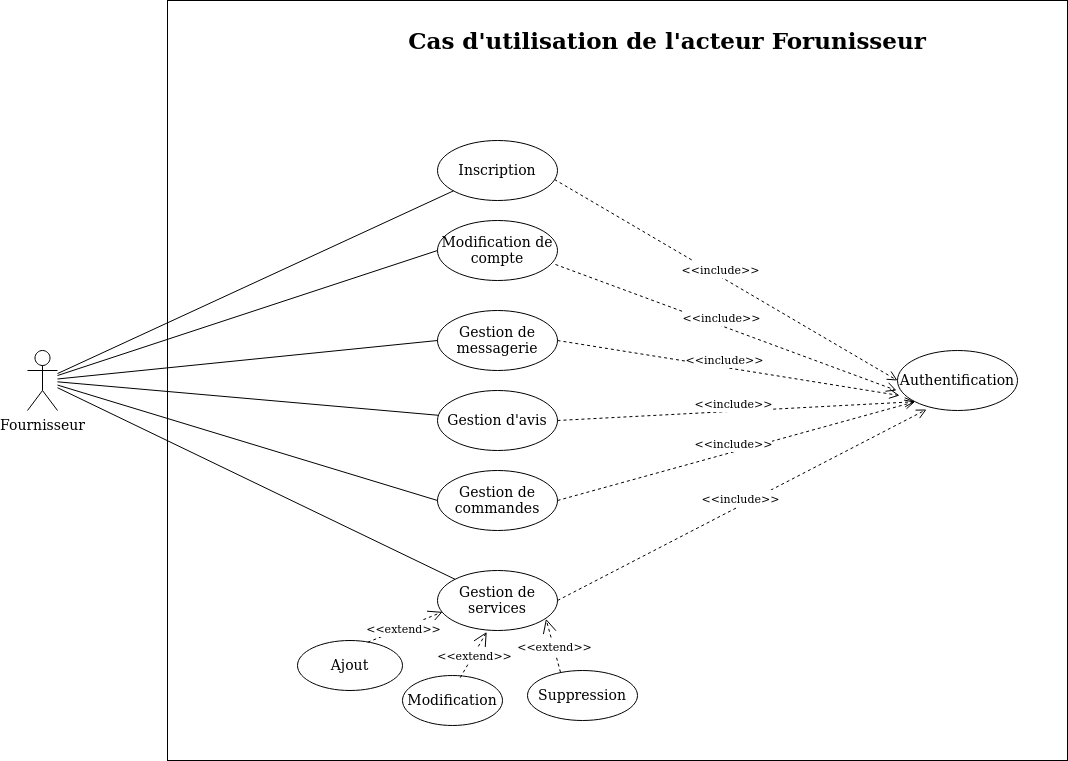

The diagram above was exported from draw.io. Its source (the exported page's mxGraphModel, read from the mxfile embedded in the PNG):
<mxGraphModel dx="2711" dy="1280" grid="1" gridSize="10" guides="1" tooltips="1" connect="1" arrows="1" fold="1" page="1" pageScale="1" pageWidth="827" pageHeight="1169" math="0" shadow="0">
  <root>
    <mxCell id="0" />
    <mxCell id="1" parent="0" />
    <mxCell id="yB2fikiWjIZTWS4GN70Y-86" value="" style="rounded=0;whiteSpace=wrap;html=1;fontFamily=Verdana;fontSize=14;" parent="1" vertex="1">
      <mxGeometry x="100" y="240" width="900" height="760" as="geometry" />
    </mxCell>
    <mxCell id="yB2fikiWjIZTWS4GN70Y-4" value="&lt;font style=&quot;font-size: 20px&quot;&gt;&lt;b style=&quot;font-size: 23px&quot;&gt;Cas d'utilisation de l'acteur Forunisseur&lt;br&gt;&lt;/b&gt;&lt;/font&gt;" style="text;html=1;strokeColor=none;fillColor=none;align=center;verticalAlign=middle;whiteSpace=wrap;rounded=0;fontSize=20;fontFamily=Verdana;" parent="1" vertex="1">
      <mxGeometry x="333.25" y="270" width="533.5" height="20" as="geometry" />
    </mxCell>
    <mxCell id="yB2fikiWjIZTWS4GN70Y-8" value="Inscription" style="ellipse;whiteSpace=wrap;html=1;fontSize=14;fontFamily=Verdana;" parent="1" vertex="1">
      <mxGeometry x="370" y="380" width="120" height="60" as="geometry" />
    </mxCell>
    <mxCell id="yB2fikiWjIZTWS4GN70Y-9" value="Modification de compte" style="ellipse;whiteSpace=wrap;html=1;fontSize=14;fontFamily=Verdana;" parent="1" vertex="1">
      <mxGeometry x="370" y="460" width="120" height="60" as="geometry" />
    </mxCell>
    <mxCell id="yB2fikiWjIZTWS4GN70Y-10" value="Gestion de messagerie" style="ellipse;whiteSpace=wrap;html=1;fontSize=14;fontFamily=Verdana;" parent="1" vertex="1">
      <mxGeometry x="370" y="550" width="120" height="60" as="geometry" />
    </mxCell>
    <mxCell id="yB2fikiWjIZTWS4GN70Y-11" value="Gestion d'avis" style="ellipse;whiteSpace=wrap;html=1;fontSize=14;fontFamily=Verdana;" parent="1" vertex="1">
      <mxGeometry x="370" y="630" width="120" height="60" as="geometry" />
    </mxCell>
    <mxCell id="yB2fikiWjIZTWS4GN70Y-12" value="Gestion de commandes" style="ellipse;whiteSpace=wrap;html=1;fontSize=14;fontFamily=Verdana;" parent="1" vertex="1">
      <mxGeometry x="370" y="710" width="120" height="60" as="geometry" />
    </mxCell>
    <mxCell id="yB2fikiWjIZTWS4GN70Y-14" value="Gestion de services" style="ellipse;whiteSpace=wrap;html=1;fontSize=14;fontFamily=Verdana;" parent="1" vertex="1">
      <mxGeometry x="370" y="810" width="120" height="60" as="geometry" />
    </mxCell>
    <mxCell id="yB2fikiWjIZTWS4GN70Y-15" value="Ajout" style="ellipse;whiteSpace=wrap;html=1;fontSize=14;fontFamily=Verdana;" parent="1" vertex="1">
      <mxGeometry x="230" y="880" width="105" height="50" as="geometry" />
    </mxCell>
    <mxCell id="yB2fikiWjIZTWS4GN70Y-17" value="Suppression" style="ellipse;whiteSpace=wrap;html=1;fontSize=14;fontFamily=Verdana;" parent="1" vertex="1">
      <mxGeometry x="460" y="910" width="110" height="50" as="geometry" />
    </mxCell>
    <mxCell id="yB2fikiWjIZTWS4GN70Y-18" value="Modification" style="ellipse;whiteSpace=wrap;html=1;fontSize=14;fontFamily=Verdana;" parent="1" vertex="1">
      <mxGeometry x="335" y="915" width="100" height="50" as="geometry" />
    </mxCell>
    <mxCell id="yB2fikiWjIZTWS4GN70Y-27" value="Authentification" style="ellipse;whiteSpace=wrap;html=1;fontSize=14;fontFamily=Verdana;" parent="1" vertex="1">
      <mxGeometry x="830" y="590" width="120" height="60" as="geometry" />
    </mxCell>
    <mxCell id="yB2fikiWjIZTWS4GN70Y-29" value="Fournisseur" style="shape=umlActor;verticalLabelPosition=bottom;verticalAlign=top;html=1;outlineConnect=0;fontFamily=Verdana;fontSize=14;" parent="1" vertex="1">
      <mxGeometry x="-40" y="590" width="30" height="60" as="geometry" />
    </mxCell>
    <mxCell id="yB2fikiWjIZTWS4GN70Y-48" value="&lt;font style=&quot;font-size: 11px&quot;&gt;&amp;lt;&amp;lt;include&amp;gt;&amp;gt;&lt;/font&gt;" style="html=1;verticalAlign=bottom;endArrow=open;dashed=1;endSize=8;fontFamily=Verdana;fontSize=14;exitX=0.975;exitY=0.65;exitDx=0;exitDy=0;exitPerimeter=0;entryX=0;entryY=0.5;entryDx=0;entryDy=0;" parent="1" source="yB2fikiWjIZTWS4GN70Y-8" target="yB2fikiWjIZTWS4GN70Y-27" edge="1">
      <mxGeometry x="-0.0215" y="-3" relative="1" as="geometry">
        <mxPoint x="240" y="230" as="sourcePoint" />
        <mxPoint x="630" y="660" as="targetPoint" />
        <mxPoint as="offset" />
      </mxGeometry>
    </mxCell>
    <mxCell id="yB2fikiWjIZTWS4GN70Y-49" value="&lt;font style=&quot;font-size: 11px&quot;&gt;&amp;lt;&amp;lt;include&amp;gt;&amp;gt;&lt;/font&gt;" style="html=1;verticalAlign=bottom;endArrow=open;dashed=1;endSize=8;fontFamily=Verdana;fontSize=14;exitX=0.983;exitY=0.733;exitDx=0;exitDy=0;entryX=-0.008;entryY=0.667;entryDx=0;entryDy=0;entryPerimeter=0;exitPerimeter=0;" parent="1" source="yB2fikiWjIZTWS4GN70Y-9" target="yB2fikiWjIZTWS4GN70Y-27" edge="1">
      <mxGeometry x="-0.0215" y="-3" relative="1" as="geometry">
        <mxPoint x="240" y="290" as="sourcePoint" />
        <mxPoint x="580" y="684.98" as="targetPoint" />
        <mxPoint as="offset" />
      </mxGeometry>
    </mxCell>
    <mxCell id="yB2fikiWjIZTWS4GN70Y-50" value="&lt;font style=&quot;font-size: 11px&quot;&gt;&amp;lt;&amp;lt;include&amp;gt;&amp;gt;&lt;/font&gt;" style="html=1;verticalAlign=bottom;endArrow=open;dashed=1;endSize=8;fontFamily=Verdana;fontSize=14;exitX=1;exitY=0.5;exitDx=0;exitDy=0;entryX=0.017;entryY=0.75;entryDx=0;entryDy=0;entryPerimeter=0;" parent="1" source="yB2fikiWjIZTWS4GN70Y-10" target="yB2fikiWjIZTWS4GN70Y-27" edge="1">
      <mxGeometry x="-0.0215" y="-3" relative="1" as="geometry">
        <mxPoint x="240" y="350" as="sourcePoint" />
        <mxPoint x="580" y="744.98" as="targetPoint" />
        <mxPoint as="offset" />
      </mxGeometry>
    </mxCell>
    <mxCell id="yB2fikiWjIZTWS4GN70Y-51" value="&lt;font style=&quot;font-size: 11px&quot;&gt;&amp;lt;&amp;lt;include&amp;gt;&amp;gt;&lt;/font&gt;" style="html=1;verticalAlign=bottom;endArrow=open;dashed=1;endSize=8;fontFamily=Verdana;fontSize=14;exitX=1;exitY=0.5;exitDx=0;exitDy=0;entryX=0;entryY=1;entryDx=0;entryDy=0;" parent="1" source="yB2fikiWjIZTWS4GN70Y-11" target="yB2fikiWjIZTWS4GN70Y-27" edge="1">
      <mxGeometry x="-0.0215" y="-3" relative="1" as="geometry">
        <mxPoint x="240" y="500" as="sourcePoint" />
        <mxPoint x="580" y="894.98" as="targetPoint" />
        <mxPoint as="offset" />
      </mxGeometry>
    </mxCell>
    <mxCell id="yB2fikiWjIZTWS4GN70Y-52" value="&lt;font style=&quot;font-size: 11px&quot;&gt;&amp;lt;&amp;lt;include&amp;gt;&amp;gt;&lt;/font&gt;" style="html=1;verticalAlign=bottom;endArrow=open;dashed=1;endSize=8;fontFamily=Verdana;fontSize=14;exitX=1;exitY=0.5;exitDx=0;exitDy=0;entryX=0;entryY=1;entryDx=0;entryDy=0;" parent="1" source="yB2fikiWjIZTWS4GN70Y-12" target="yB2fikiWjIZTWS4GN70Y-27" edge="1">
      <mxGeometry x="-0.0215" y="-3" relative="1" as="geometry">
        <mxPoint x="240" y="500" as="sourcePoint" />
        <mxPoint x="580" y="894.98" as="targetPoint" />
        <mxPoint as="offset" />
      </mxGeometry>
    </mxCell>
    <mxCell id="yB2fikiWjIZTWS4GN70Y-53" value="&lt;font style=&quot;font-size: 11px&quot;&gt;&amp;lt;&amp;lt;include&amp;gt;&amp;gt;&lt;/font&gt;" style="html=1;verticalAlign=bottom;endArrow=open;dashed=1;endSize=8;fontFamily=Verdana;fontSize=14;exitX=1;exitY=0.5;exitDx=0;exitDy=0;entryX=0.242;entryY=0.983;entryDx=0;entryDy=0;entryPerimeter=0;" parent="1" source="yB2fikiWjIZTWS4GN70Y-14" target="yB2fikiWjIZTWS4GN70Y-27" edge="1">
      <mxGeometry x="-0.0215" y="-3" relative="1" as="geometry">
        <mxPoint x="240" y="500" as="sourcePoint" />
        <mxPoint x="580" y="894.98" as="targetPoint" />
        <mxPoint as="offset" />
      </mxGeometry>
    </mxCell>
    <mxCell id="yB2fikiWjIZTWS4GN70Y-63" value="&lt;font style=&quot;font-size: 11px&quot;&gt;&amp;lt;&amp;lt;extend&amp;gt;&amp;gt;&lt;/font&gt;" style="endArrow=open;endSize=12;dashed=1;html=1;fontFamily=Verdana;fontSize=14;exitX=0.669;exitY=0.035;exitDx=0;exitDy=0;entryX=0.042;entryY=0.69;entryDx=0;entryDy=0;entryPerimeter=0;exitPerimeter=0;" parent="1" source="yB2fikiWjIZTWS4GN70Y-15" target="yB2fikiWjIZTWS4GN70Y-14" edge="1">
      <mxGeometry x="-0.0363" y="-1" width="160" relative="1" as="geometry">
        <mxPoint x="590" y="820" as="sourcePoint" />
        <mxPoint x="750" y="820" as="targetPoint" />
        <mxPoint as="offset" />
      </mxGeometry>
    </mxCell>
    <mxCell id="yB2fikiWjIZTWS4GN70Y-64" value="&lt;font style=&quot;font-size: 11px&quot;&gt;&amp;lt;&amp;lt;extend&amp;gt;&amp;gt;&lt;/font&gt;" style="endArrow=open;endSize=12;dashed=1;html=1;fontFamily=Verdana;fontSize=14;exitX=0.578;exitY=0.042;exitDx=0;exitDy=0;entryX=0.41;entryY=1.024;entryDx=0;entryDy=0;entryPerimeter=0;exitPerimeter=0;" parent="1" source="yB2fikiWjIZTWS4GN70Y-18" target="yB2fikiWjIZTWS4GN70Y-14" edge="1">
      <mxGeometry x="-0.0363" y="-1" width="160" relative="1" as="geometry">
        <mxPoint x="270" y="840.3499999999999" as="sourcePoint" />
        <mxPoint x="354.7950000000001" y="810" as="targetPoint" />
        <mxPoint as="offset" />
      </mxGeometry>
    </mxCell>
    <mxCell id="yB2fikiWjIZTWS4GN70Y-65" value="&lt;font style=&quot;font-size: 11px&quot;&gt;&amp;lt;&amp;lt;extend&amp;gt;&amp;gt;&lt;/font&gt;" style="endArrow=open;endSize=12;dashed=1;html=1;fontFamily=Verdana;fontSize=14;exitX=0.3;exitY=0.035;exitDx=0;exitDy=0;entryX=0.904;entryY=0.805;entryDx=0;entryDy=0;entryPerimeter=0;exitPerimeter=0;" parent="1" source="yB2fikiWjIZTWS4GN70Y-17" target="yB2fikiWjIZTWS4GN70Y-14" edge="1">
      <mxGeometry x="-0.0363" y="-1" width="160" relative="1" as="geometry">
        <mxPoint x="480" y="890.3499999999999" as="sourcePoint" />
        <mxPoint x="564.7950000000001" y="860" as="targetPoint" />
        <mxPoint as="offset" />
      </mxGeometry>
    </mxCell>
    <mxCell id="yB2fikiWjIZTWS4GN70Y-66" value="" style="endArrow=none;html=1;fontFamily=Verdana;fontSize=14;entryX=0;entryY=0.5;entryDx=0;entryDy=0;" parent="1" source="yB2fikiWjIZTWS4GN70Y-30" edge="1">
      <mxGeometry width="50" height="50" relative="1" as="geometry">
        <mxPoint x="720" y="1300" as="sourcePoint" />
        <mxPoint x="380" y="1010" as="targetPoint" />
      </mxGeometry>
    </mxCell>
    <mxCell id="yB2fikiWjIZTWS4GN70Y-67" value="" style="endArrow=none;html=1;fontFamily=Verdana;fontSize=14;entryX=0;entryY=0.5;entryDx=0;entryDy=0;" parent="1" source="yB2fikiWjIZTWS4GN70Y-30" edge="1">
      <mxGeometry width="50" height="50" relative="1" as="geometry">
        <mxPoint x="40" y="1173.4246575342468" as="sourcePoint" />
        <mxPoint x="390" y="1110" as="targetPoint" />
      </mxGeometry>
    </mxCell>
    <mxCell id="yB2fikiWjIZTWS4GN70Y-68" value="" style="endArrow=none;html=1;fontFamily=Verdana;fontSize=14;entryX=0;entryY=0.5;entryDx=0;entryDy=0;" parent="1" source="yB2fikiWjIZTWS4GN70Y-30" edge="1">
      <mxGeometry width="50" height="50" relative="1" as="geometry">
        <mxPoint x="25" y="1180" as="sourcePoint" />
        <mxPoint x="399.99999999998727" y="1220" as="targetPoint" />
      </mxGeometry>
    </mxCell>
    <mxCell id="yB2fikiWjIZTWS4GN70Y-69" value="" style="endArrow=none;html=1;fontFamily=Verdana;fontSize=14;entryX=0;entryY=0.5;entryDx=0;entryDy=0;" parent="1" source="yB2fikiWjIZTWS4GN70Y-30" edge="1">
      <mxGeometry width="50" height="50" relative="1" as="geometry">
        <mxPoint x="25" y="1180" as="sourcePoint" />
        <mxPoint x="399.99999999998727" y="1310" as="targetPoint" />
      </mxGeometry>
    </mxCell>
    <mxCell id="yB2fikiWjIZTWS4GN70Y-70" value="" style="endArrow=none;html=1;fontFamily=Verdana;fontSize=14;entryX=0;entryY=0.5;entryDx=0;entryDy=0;" parent="1" source="yB2fikiWjIZTWS4GN70Y-30" edge="1">
      <mxGeometry width="50" height="50" relative="1" as="geometry">
        <mxPoint x="25" y="1180" as="sourcePoint" />
        <mxPoint x="399.99999999998727" y="1390" as="targetPoint" />
      </mxGeometry>
    </mxCell>
    <mxCell id="yB2fikiWjIZTWS4GN70Y-71" value="" style="endArrow=none;html=1;fontFamily=Verdana;fontSize=14;entryX=0;entryY=0.5;entryDx=0;entryDy=0;" parent="1" source="yB2fikiWjIZTWS4GN70Y-30" edge="1">
      <mxGeometry width="50" height="50" relative="1" as="geometry">
        <mxPoint x="40" y="1170" as="sourcePoint" />
        <mxPoint x="399.99999999998727" y="1480" as="targetPoint" />
      </mxGeometry>
    </mxCell>
    <mxCell id="yB2fikiWjIZTWS4GN70Y-72" value="" style="endArrow=none;html=1;fontFamily=Verdana;fontSize=14;entryX=0;entryY=0;entryDx=0;entryDy=0;" parent="1" source="yB2fikiWjIZTWS4GN70Y-29" target="yB2fikiWjIZTWS4GN70Y-14" edge="1">
      <mxGeometry width="50" height="50" relative="1" as="geometry">
        <mxPoint x="25" y="1180" as="sourcePoint" />
        <mxPoint x="390" y="1020" as="targetPoint" />
      </mxGeometry>
    </mxCell>
    <mxCell id="yB2fikiWjIZTWS4GN70Y-73" value="" style="endArrow=none;html=1;fontFamily=Verdana;fontSize=14;entryX=0;entryY=0.5;entryDx=0;entryDy=0;" parent="1" source="yB2fikiWjIZTWS4GN70Y-29" target="yB2fikiWjIZTWS4GN70Y-12" edge="1">
      <mxGeometry width="50" height="50" relative="1" as="geometry">
        <mxPoint x="20" y="510" as="sourcePoint" />
        <mxPoint x="407.1556296513254" y="828.9978576722181" as="targetPoint" />
      </mxGeometry>
    </mxCell>
    <mxCell id="yB2fikiWjIZTWS4GN70Y-74" value="" style="endArrow=none;html=1;fontFamily=Verdana;fontSize=14;" parent="1" source="yB2fikiWjIZTWS4GN70Y-29" target="yB2fikiWjIZTWS4GN70Y-11" edge="1">
      <mxGeometry width="50" height="50" relative="1" as="geometry">
        <mxPoint x="20" y="510" as="sourcePoint" />
        <mxPoint x="390" y="750" as="targetPoint" />
      </mxGeometry>
    </mxCell>
    <mxCell id="yB2fikiWjIZTWS4GN70Y-75" value="" style="endArrow=none;html=1;fontFamily=Verdana;fontSize=14;entryX=0;entryY=0.5;entryDx=0;entryDy=0;" parent="1" source="yB2fikiWjIZTWS4GN70Y-29" target="yB2fikiWjIZTWS4GN70Y-10" edge="1">
      <mxGeometry width="50" height="50" relative="1" as="geometry">
        <mxPoint x="20" y="510" as="sourcePoint" />
        <mxPoint x="391.53612786546637" y="652.313471950903" as="targetPoint" />
      </mxGeometry>
    </mxCell>
    <mxCell id="yB2fikiWjIZTWS4GN70Y-76" value="" style="endArrow=none;html=1;fontFamily=Verdana;fontSize=14;" parent="1" source="yB2fikiWjIZTWS4GN70Y-29" edge="1">
      <mxGeometry width="50" height="50" relative="1" as="geometry">
        <mxPoint x="20" y="522.7272727272727" as="sourcePoint" />
        <mxPoint x="370" y="490" as="targetPoint" />
      </mxGeometry>
    </mxCell>
    <mxCell id="yB2fikiWjIZTWS4GN70Y-77" value="" style="endArrow=none;html=1;fontFamily=Verdana;fontSize=14;" parent="1" source="yB2fikiWjIZTWS4GN70Y-29" target="yB2fikiWjIZTWS4GN70Y-8" edge="1">
      <mxGeometry width="50" height="50" relative="1" as="geometry">
        <mxPoint x="20" y="519.1999999999999" as="sourcePoint" />
        <mxPoint x="380" y="500" as="targetPoint" />
      </mxGeometry>
    </mxCell>
  </root>
</mxGraphModel>